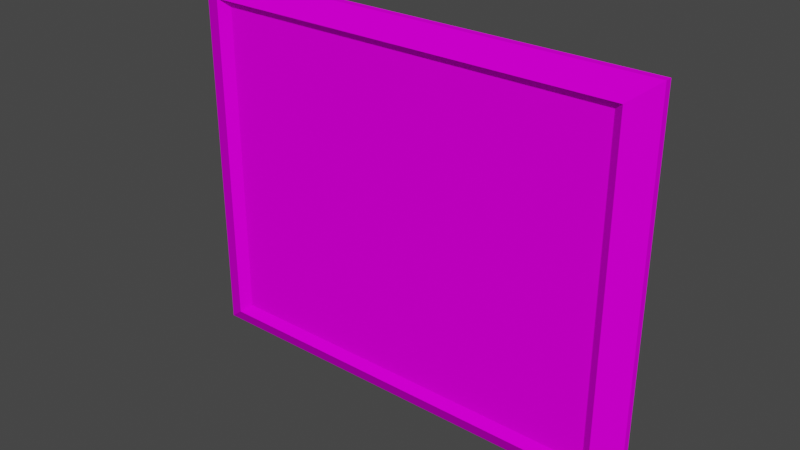 # Source: Paint.4.blend  (saved by Blender 4.1.23; exported with 4.5.12 LTS)
import bpy
from mathutils import Matrix  # noqa: F401  (used for matrix-valued properties, if any)

bpy.ops.wm.read_factory_settings(use_empty=True)
scene = bpy.context.scene
scene.name = 'Scene'

# ---- collections
col_collection = bpy.data.collections.new('Collection'); scene.collection.children.link(col_collection)

# ---- images (referenced by path relative to the original .blend; pixels are not part of the script)
import os
ASSET_DIR = os.environ.get("B2B_ASSET_DIR", "")  # directory of the original .blend (textures are referenced by path, not embedded)
HERE = os.path.dirname(os.path.abspath(__file__))  # packed textures are extracted next to this script under _unpacked/

def load_image(name, relpath, width, height, colorspace="sRGB"):
    """Load a texture the original file referenced (path relative to the .blend, or extracted next to this script)."""
    p = next((c for c in (os.path.join(HERE, relpath), os.path.join(ASSET_DIR, relpath)) if relpath and os.path.exists(c)), "")
    if p:
        img = bpy.data.images.load(p, check_existing=True)
        img.name = name
    else:  # same state as the original file: an image datablock whose file is absent (Cycles renders it pink)
        img = bpy.data.images.new(name, width, height)
        img.source = "FILE"
        img.filepath = "//" + (relpath or name)
    img.colorspace_settings.name = colorspace
    return img
img_painting_alb_png = load_image('Painting_ALB.png', 'Painting_ALB.png', 1024, 1024, 'sRGB')

# ---- materials (node trees are filled in below, after node groups)
mat_material_001 = bpy.data.materials.new('Material.001')
mat_material_001.use_transparent_shadow = False

# ---- material node trees
mat_material_001.use_nodes = True; mat_material_001.node_tree.nodes.clear()
_N = mat_material_001.node_tree.nodes; _L = mat_material_001.node_tree.links
n0 = _N.new('ShaderNodeBsdfPrincipled'); n0.name = 'Principled BSDF'; n0.location = (10, 300)
n0.distribution = 'GGX'
n0.subsurface_method = 'BURLEY'
n0.inputs[3].default_value = 1.45
n0.inputs[13].default_value = 0.0
n0.inputs[27].default_value = (0.0, 0.0, 0.0, 1.0)
n0.inputs[28].default_value = 1.0
n1 = _N.new('ShaderNodeOutputMaterial'); n1.name = 'Material Output'; n1.location = (300, 300)
n2 = _N.new('ShaderNodeTexImage'); n2.name = 'Image Texture'; n2.location = (-280, 280)
n2.image = img_painting_alb_png
_L.new(n0.outputs[0], n1.inputs[0])
_L.new(n2.outputs[0], n0.inputs[0])
n1.is_active_output = True

# ---- world
world_world = bpy.data.worlds.new('World'); scene.world = world_world
world_world.use_nodes = True; world_world.node_tree.nodes.clear()
_N = world_world.node_tree.nodes; _L = world_world.node_tree.links
n0 = _N.new('ShaderNodeOutputWorld'); n0.name = 'World Output'; n0.location = (300, 300)
n1 = _N.new('ShaderNodeBackground'); n1.name = 'Background'; n1.location = (10, 300)
n1.inputs[0].default_value = (0.05088, 0.05088, 0.05088, 1.0)
_L.new(n1.outputs[0], n0.inputs[0])
n0.is_active_output = True
world_world.color = (0.05088, 0.05088, 0.05088)
world_world.use_sun_shadow = False
world_world.sun_shadow_jitter_overblur = 0.0

# ---- meshes
me_plane_011 = bpy.data.meshes.new('Plane.011')
me_plane_011.from_pydata([(-2.049, -1.631, 0.1056), (2.049, -1.631, 0.1056), (-2.049, 1.631, 0.1056), (2.049, 1.631, 0.1056), (-2.152, -1.713, 0.1856), (2.152, -1.713, 0.1856), (-2.152, 1.713, 0.1856), (2.152, 1.713, 0.1856), (-2.41, -1.918, 0.06859), (2.41, -1.918, 0.06859), (-2.41, 1.918, 0.06859), (2.41, 1.918, 0.06859), (-2.41, 1.918, -0.001687), (-2.41, -1.918, -0.001687), (2.41, -1.918, -0.001687), (2.41, 1.918, -0.001687), (-2.096, 1.669, -0.001687), (-2.096, -1.669, -0.001687), (2.096, -1.669, -0.001687), (2.096, 1.669, -0.001687), (-2.096, 1.669, 0.03091), (-2.096, -1.669, 0.03091), (2.096, -1.669, 0.03091), (2.096, 1.669, 0.03091)], [], [(0, 1, 3, 2), (0, 4, 5, 1), (1, 5, 7, 3), (2, 6, 4, 0), (3, 7, 6, 2), (7, 11, 10, 6), (4, 8, 9, 5), (5, 9, 11, 7), (6, 10, 8, 4), (12, 15, 19, 16), (8, 10, 12, 13), (9, 8, 13, 14), (11, 9, 14, 15), (10, 11, 15, 12), (16, 19, 23, 20), (19, 18, 22, 23), (14, 13, 17, 18), (15, 14, 18, 19), (13, 12, 16, 17), (20, 23, 22, 21), (17, 16, 20, 21), (18, 17, 21, 22)])
_uv = me_plane_011.uv_layers.new(name='UVMap')
_uv.uv.foreach_set('vector', [-0.0003586, 0.001491, 0.3378, 0.001491, 0.3378, 0.2707, -0.0003586, 0.2707, 0.9072, 0.9558, 0.916, 0.9628, 0.5468, 0.9628, 0.5556, 0.9558, 0.677, 0.9873, 0.67, 0.9785, 0.9639, 0.9785, 0.9569, 0.9873, 0.8616, 0.9602, 0.8685, 0.969, 0.5747, 0.969, 0.5816, 0.9602, 0.04949, 0.9847, 0.0407, 0.9777, 0.4099, 0.9777, 0.4011, 0.9847, 0.0407, 0.9777, 0.01855, 0.96, 0.432, 0.96, 0.4099, 0.9777, 0.916, 0.9628, 0.9381, 0.9804, 0.5247, 0.9804, 0.5468, 0.9628, 0.67, 0.9785, 0.6524, 0.9563, 0.9816, 0.9563, 0.9639, 0.9785, 0.8685, 0.969, 0.8862, 0.9912, 0.557, 0.9912, 0.5747, 0.969, 0.6409, 0.2259, 0.355, 0.2259, 0.3735, 0.2118, 0.6223, 0.2118, 0.3533, 0.0228, 0.3533, 0.1799, 0.3504, 0.1799, 0.3504, 0.0228, 0.3514, 0.2224, 0.3514, 0.02503, 0.3543, 0.02503, 0.3543, 0.2224, 0.3477, 0.1803, 0.3477, 0.02323, 0.3506, 0.02323, 0.3506, 0.1803, 0.3518, 0.0226, 0.3518, 0.22, 0.3489, 0.22, 0.3489, 0.0226, 0.354, 0.02594, 0.354, 0.1976, 0.3526, 0.1976, 0.3526, 0.02594, 0.4481, 0.00241, 0.5848, 0.00241, 0.5848, 0.003745, 0.4481, 0.003745, 0.355, 0.008647, 0.6409, 0.008647, 0.6223, 0.02277, 0.3735, 0.02277, 0.355, 0.2259, 0.355, 0.008647, 0.3735, 0.02277, 0.3735, 0.2118, 0.6409, 0.008647, 0.6409, 0.2259, 0.6223, 0.2118, 0.6223, 0.02277, 0.6171, 0.2032, 0.378, 0.2032, 0.378, 0.03314, 0.6171, 0.03314, 0.4648, 0.003371, 0.6015, 0.003371, 0.6015, 0.004706, 0.4648, 0.004706, 0.354, 0.1976, 0.354, 0.02594, 0.3553, 0.02594, 0.3553, 0.1976])
me_plane_011.materials.append(mat_material_001)
me_plane_011.use_remesh_fix_poles = True
me_plane_011.use_remesh_preserve_attributes = False
me_plane_011.use_mirror_vertex_groups = False
me_plane_011.update()

# ---- objects
ob_plane_004 = bpy.data.objects.new('Plane.004', me_plane_011)

# ---- transforms, parenting, visibility, modifiers, constraints
ob_plane_004.location = (0.01752, 0.04104, 0.01348)
ob_plane_004.rotation_euler = (1.571, 2.22e-16, 2.22e-16)
ob_plane_004.lineart.crease_threshold = 0.0

# ---- collection membership
col_collection.objects.link(ob_plane_004)

# ---- scene / render settings (as saved in the file)
scene.frame_start = 1; scene.frame_end = 250; scene.frame_set(1)
scene.render.engine = 'BLENDER_EEVEE_NEXT'
scene.cycles.use_denoising = False
scene.cycles.samples = 128
scene.cycles.sampling_pattern = 'TABULATED_SOBOL'
scene.cycles.use_adaptive_sampling = False
scene.cycles.use_light_tree = False
scene.eevee.ray_tracing_options.trace_max_roughness = 0.0
scene.view_settings.view_transform = 'Filmic'
bpy.context.view_layer.update()

# ---- added for rendering (the .blend has no active camera and no usable light): camera, sun
cam_auto = bpy.data.cameras.new('AutoCamera')
cam_auto.lens = 50.0
cam_auto.sensor_width = 36.0
cam_auto.clip_end = 1000.0
ob_auto_camera = bpy.data.objects.new('AutoCamera', cam_auto)
scene.collection.objects.link(ob_auto_camera)
ob_auto_camera.location = (5.71985, -6.89371, 4.57534)
ob_auto_camera.rotation_euler = (1.09748, -7.21219e-08, 0.694738)
scene.camera = ob_auto_camera
light_auto_sun = bpy.data.lights.new('AutoSun', 'SUN')
light_auto_sun.energy = 3.0
light_auto_sun.angle = 0.0523599
ob_auto_sun = bpy.data.objects.new('AutoSun', light_auto_sun)
scene.collection.objects.link(ob_auto_sun)
ob_auto_sun.rotation_euler = (0.872665, 0.174533, 0.523599)
bpy.context.view_layer.update()
